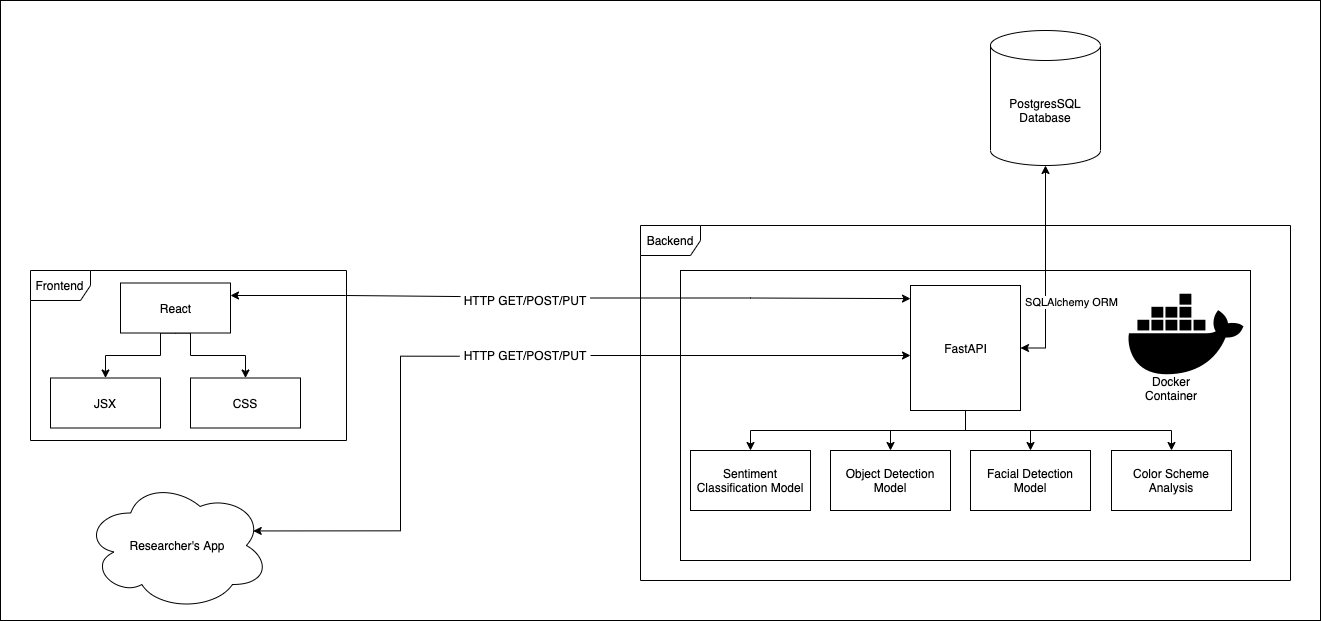

The diagram above was exported from draw.io. Its source (the exported page's mxGraphModel, read from the mxfile embedded in the PNG):
<mxGraphModel dx="2377" dy="2347" grid="1" gridSize="10" guides="1" tooltips="1" connect="1" arrows="1" fold="1" page="1" pageScale="1" pageWidth="827" pageHeight="1169" math="0" shadow="0">
  <root>
    <mxCell id="0" />
    <mxCell id="1" parent="0" />
    <mxCell id="yRh_Cy5oAfSSstYav4gO-8" value="" style="rounded=0;whiteSpace=wrap;html=1;fillColor=none;" parent="1" vertex="1">
      <mxGeometry x="130" y="-140" width="1320" height="620" as="geometry" />
    </mxCell>
    <mxCell id="yRh_Cy5oAfSSstYav4gO-6" value="" style="rounded=0;whiteSpace=wrap;html=1;fillColor=none;" parent="1" vertex="1">
      <mxGeometry x="810" y="130" width="570" height="290" as="geometry" />
    </mxCell>
    <mxCell id="THoYzFPcc80jSKFXqwvm-3" value="Frontend" style="shape=umlFrame;whiteSpace=wrap;html=1;" parent="1" vertex="1">
      <mxGeometry x="160" y="130" width="316" height="170" as="geometry" />
    </mxCell>
    <mxCell id="THoYzFPcc80jSKFXqwvm-4" value="Backend" style="shape=umlFrame;whiteSpace=wrap;html=1;" parent="1" vertex="1">
      <mxGeometry x="770" y="85" width="650" height="355" as="geometry" />
    </mxCell>
    <mxCell id="THoYzFPcc80jSKFXqwvm-15" style="edgeStyle=orthogonalEdgeStyle;rounded=0;orthogonalLoop=1;jettySize=auto;html=1;exitX=0.5;exitY=1;exitDx=0;exitDy=0;entryX=0.5;entryY=0;entryDx=0;entryDy=0;" parent="1" source="THoYzFPcc80jSKFXqwvm-5" target="THoYzFPcc80jSKFXqwvm-14" edge="1">
      <mxGeometry relative="1" as="geometry">
        <Array as="points">
          <mxPoint x="1095" y="290" />
          <mxPoint x="880" y="290" />
        </Array>
      </mxGeometry>
    </mxCell>
    <mxCell id="THoYzFPcc80jSKFXqwvm-36" style="edgeStyle=orthogonalEdgeStyle;rounded=0;orthogonalLoop=1;jettySize=auto;html=1;exitX=0.5;exitY=1;exitDx=0;exitDy=0;entryX=0.5;entryY=0;entryDx=0;entryDy=0;" parent="1" source="THoYzFPcc80jSKFXqwvm-5" target="THoYzFPcc80jSKFXqwvm-33" edge="1">
      <mxGeometry relative="1" as="geometry" />
    </mxCell>
    <mxCell id="THoYzFPcc80jSKFXqwvm-37" style="edgeStyle=orthogonalEdgeStyle;rounded=0;orthogonalLoop=1;jettySize=auto;html=1;exitX=0.5;exitY=1;exitDx=0;exitDy=0;entryX=0.5;entryY=0;entryDx=0;entryDy=0;" parent="1" source="THoYzFPcc80jSKFXqwvm-5" target="THoYzFPcc80jSKFXqwvm-34" edge="1">
      <mxGeometry relative="1" as="geometry" />
    </mxCell>
    <mxCell id="THoYzFPcc80jSKFXqwvm-38" style="edgeStyle=orthogonalEdgeStyle;rounded=0;orthogonalLoop=1;jettySize=auto;html=1;exitX=0.5;exitY=1;exitDx=0;exitDy=0;entryX=0.5;entryY=0;entryDx=0;entryDy=0;" parent="1" source="THoYzFPcc80jSKFXqwvm-5" target="THoYzFPcc80jSKFXqwvm-35" edge="1">
      <mxGeometry relative="1" as="geometry" />
    </mxCell>
    <mxCell id="yRh_Cy5oAfSSstYav4gO-2" style="edgeStyle=orthogonalEdgeStyle;rounded=0;orthogonalLoop=1;jettySize=auto;html=1;exitX=1;exitY=0.5;exitDx=0;exitDy=0;startArrow=classic;startFill=1;" parent="1" source="THoYzFPcc80jSKFXqwvm-5" target="yRh_Cy5oAfSSstYav4gO-1" edge="1">
      <mxGeometry relative="1" as="geometry" />
    </mxCell>
    <mxCell id="yRh_Cy5oAfSSstYav4gO-4" value="SQLAlchemy ORM" style="edgeLabel;html=1;align=center;verticalAlign=middle;resizable=0;points=[];" parent="yRh_Cy5oAfSSstYav4gO-2" vertex="1" connectable="0">
      <mxGeometry x="-0.0621" y="4" relative="1" as="geometry">
        <mxPoint x="29" y="25" as="offset" />
      </mxGeometry>
    </mxCell>
    <mxCell id="THoYzFPcc80jSKFXqwvm-5" value="FastAPI" style="html=1;" parent="1" vertex="1">
      <mxGeometry x="1040" y="145" width="110" height="125" as="geometry" />
    </mxCell>
    <mxCell id="THoYzFPcc80jSKFXqwvm-7" style="edgeStyle=orthogonalEdgeStyle;rounded=0;orthogonalLoop=1;jettySize=auto;html=1;exitX=1;exitY=0.25;exitDx=0;exitDy=0;entryX=0;entryY=0.105;entryDx=0;entryDy=0;entryPerimeter=0;startArrow=none;" parent="1" source="THoYzFPcc80jSKFXqwvm-19" target="THoYzFPcc80jSKFXqwvm-5" edge="1">
      <mxGeometry relative="1" as="geometry" />
    </mxCell>
    <mxCell id="THoYzFPcc80jSKFXqwvm-31" style="edgeStyle=orthogonalEdgeStyle;rounded=0;orthogonalLoop=1;jettySize=auto;html=1;exitX=0.5;exitY=1;exitDx=0;exitDy=0;entryX=0.5;entryY=0;entryDx=0;entryDy=0;" parent="1" source="THoYzFPcc80jSKFXqwvm-6" target="THoYzFPcc80jSKFXqwvm-28" edge="1">
      <mxGeometry relative="1" as="geometry">
        <Array as="points">
          <mxPoint x="290" y="193" />
          <mxPoint x="290" y="215" />
          <mxPoint x="235" y="215" />
        </Array>
      </mxGeometry>
    </mxCell>
    <mxCell id="THoYzFPcc80jSKFXqwvm-32" style="edgeStyle=orthogonalEdgeStyle;rounded=0;orthogonalLoop=1;jettySize=auto;html=1;exitX=0.5;exitY=1;exitDx=0;exitDy=0;entryX=0.5;entryY=0;entryDx=0;entryDy=0;" parent="1" source="THoYzFPcc80jSKFXqwvm-6" target="THoYzFPcc80jSKFXqwvm-29" edge="1">
      <mxGeometry relative="1" as="geometry">
        <Array as="points">
          <mxPoint x="320" y="193" />
          <mxPoint x="320" y="215" />
          <mxPoint x="375" y="215" />
        </Array>
      </mxGeometry>
    </mxCell>
    <mxCell id="THoYzFPcc80jSKFXqwvm-6" value="React" style="html=1;" parent="1" vertex="1">
      <mxGeometry x="250" y="142.5" width="110" height="50" as="geometry" />
    </mxCell>
    <mxCell id="THoYzFPcc80jSKFXqwvm-12" value="" style="ellipse;shape=cloud;whiteSpace=wrap;html=1;" parent="1" vertex="1">
      <mxGeometry x="214" y="340" width="185" height="130" as="geometry" />
    </mxCell>
    <mxCell id="THoYzFPcc80jSKFXqwvm-13" value="Researcher's App" style="text;html=1;strokeColor=none;fillColor=none;align=center;verticalAlign=middle;whiteSpace=wrap;rounded=0;" parent="1" vertex="1">
      <mxGeometry x="243.5" y="380" width="126" height="50" as="geometry" />
    </mxCell>
    <mxCell id="THoYzFPcc80jSKFXqwvm-14" value="Sentiment Classification Model" style="rounded=0;whiteSpace=wrap;html=1;" parent="1" vertex="1">
      <mxGeometry x="820" y="310" width="120" height="60" as="geometry" />
    </mxCell>
    <mxCell id="THoYzFPcc80jSKFXqwvm-24" style="edgeStyle=orthogonalEdgeStyle;rounded=0;orthogonalLoop=1;jettySize=auto;html=1;exitX=1;exitY=0.5;exitDx=0;exitDy=0;" parent="1" source="THoYzFPcc80jSKFXqwvm-10" edge="1">
      <mxGeometry relative="1" as="geometry">
        <mxPoint x="1040" y="215" as="targetPoint" />
      </mxGeometry>
    </mxCell>
    <mxCell id="THoYzFPcc80jSKFXqwvm-10" value="HTTP GET/POST/PUT" style="text;html=1;strokeColor=none;fillColor=none;align=center;verticalAlign=middle;whiteSpace=wrap;rounded=0;" parent="1" vertex="1">
      <mxGeometry x="590" y="210" width="130" height="10" as="geometry" />
    </mxCell>
    <mxCell id="THoYzFPcc80jSKFXqwvm-23" value="" style="edgeStyle=orthogonalEdgeStyle;rounded=0;orthogonalLoop=1;jettySize=auto;html=1;entryX=-0.007;entryY=0.574;entryDx=0;entryDy=0;entryPerimeter=0;endArrow=none;startArrow=classic;startFill=1;exitX=0.912;exitY=0.388;exitDx=0;exitDy=0;exitPerimeter=0;" parent="1" source="THoYzFPcc80jSKFXqwvm-12" target="THoYzFPcc80jSKFXqwvm-10" edge="1">
      <mxGeometry relative="1" as="geometry">
        <mxPoint x="400" y="390" as="sourcePoint" />
        <mxPoint x="1039.23" y="216.75" as="targetPoint" />
        <Array as="points">
          <mxPoint x="530" y="390" />
          <mxPoint x="530" y="216" />
        </Array>
      </mxGeometry>
    </mxCell>
    <mxCell id="THoYzFPcc80jSKFXqwvm-19" value="HTTP GET/POST/PUT" style="text;html=1;strokeColor=none;fillColor=none;align=center;verticalAlign=middle;whiteSpace=wrap;rounded=0;" parent="1" vertex="1">
      <mxGeometry x="590" y="155" width="130" height="10" as="geometry" />
    </mxCell>
    <mxCell id="THoYzFPcc80jSKFXqwvm-26" value="" style="edgeStyle=orthogonalEdgeStyle;rounded=0;orthogonalLoop=1;jettySize=auto;html=1;exitX=1;exitY=0.25;exitDx=0;exitDy=0;entryX=0;entryY=0.105;entryDx=0;entryDy=0;entryPerimeter=0;endArrow=none;startArrow=classic;startFill=1;" parent="1" source="THoYzFPcc80jSKFXqwvm-6" target="THoYzFPcc80jSKFXqwvm-19" edge="1">
      <mxGeometry relative="1" as="geometry">
        <mxPoint x="499.5" y="157.5" as="sourcePoint" />
        <mxPoint x="1040" y="158.125" as="targetPoint" />
        <Array as="points">
          <mxPoint x="475" y="155" />
          <mxPoint x="590" y="156" />
        </Array>
      </mxGeometry>
    </mxCell>
    <mxCell id="THoYzFPcc80jSKFXqwvm-28" value="JSX" style="rounded=0;whiteSpace=wrap;html=1;" parent="1" vertex="1">
      <mxGeometry x="180" y="237.5" width="110" height="50" as="geometry" />
    </mxCell>
    <mxCell id="THoYzFPcc80jSKFXqwvm-29" value="CSS" style="rounded=0;whiteSpace=wrap;html=1;" parent="1" vertex="1">
      <mxGeometry x="320" y="237.5" width="110" height="50" as="geometry" />
    </mxCell>
    <mxCell id="THoYzFPcc80jSKFXqwvm-33" value="Object Detection Model" style="rounded=0;whiteSpace=wrap;html=1;" parent="1" vertex="1">
      <mxGeometry x="960" y="310" width="120" height="60" as="geometry" />
    </mxCell>
    <mxCell id="THoYzFPcc80jSKFXqwvm-34" value="Facial Detection Model" style="rounded=0;whiteSpace=wrap;html=1;" parent="1" vertex="1">
      <mxGeometry x="1100" y="310" width="120" height="60" as="geometry" />
    </mxCell>
    <mxCell id="THoYzFPcc80jSKFXqwvm-35" value="Color Scheme Analysis" style="rounded=0;whiteSpace=wrap;html=1;" parent="1" vertex="1">
      <mxGeometry x="1241" y="310" width="120" height="60" as="geometry" />
    </mxCell>
    <mxCell id="yRh_Cy5oAfSSstYav4gO-1" value="PostgresSQL Database" style="shape=cylinder3;whiteSpace=wrap;html=1;boundedLbl=1;backgroundOutline=1;size=15;" parent="1" vertex="1">
      <mxGeometry x="1120" y="-110" width="110" height="135" as="geometry" />
    </mxCell>
    <mxCell id="yRh_Cy5oAfSSstYav4gO-5" value="" style="shape=image;html=1;verticalAlign=top;verticalLabelPosition=bottom;labelBackgroundColor=#ffffff;imageAspect=0;aspect=fixed;image=https://cdn4.iconfinder.com/data/icons/logos-and-brands-1/512/97_Docker_logo_logos-128.png" parent="1" vertex="1">
      <mxGeometry x="1252" y="130" width="128" height="128" as="geometry" />
    </mxCell>
    <mxCell id="yRh_Cy5oAfSSstYav4gO-7" value="Docker Container" style="text;html=1;strokeColor=none;fillColor=none;align=center;verticalAlign=middle;whiteSpace=wrap;rounded=0;" parent="1" vertex="1">
      <mxGeometry x="1281" y="238" width="40" height="20" as="geometry" />
    </mxCell>
  </root>
</mxGraphModel>